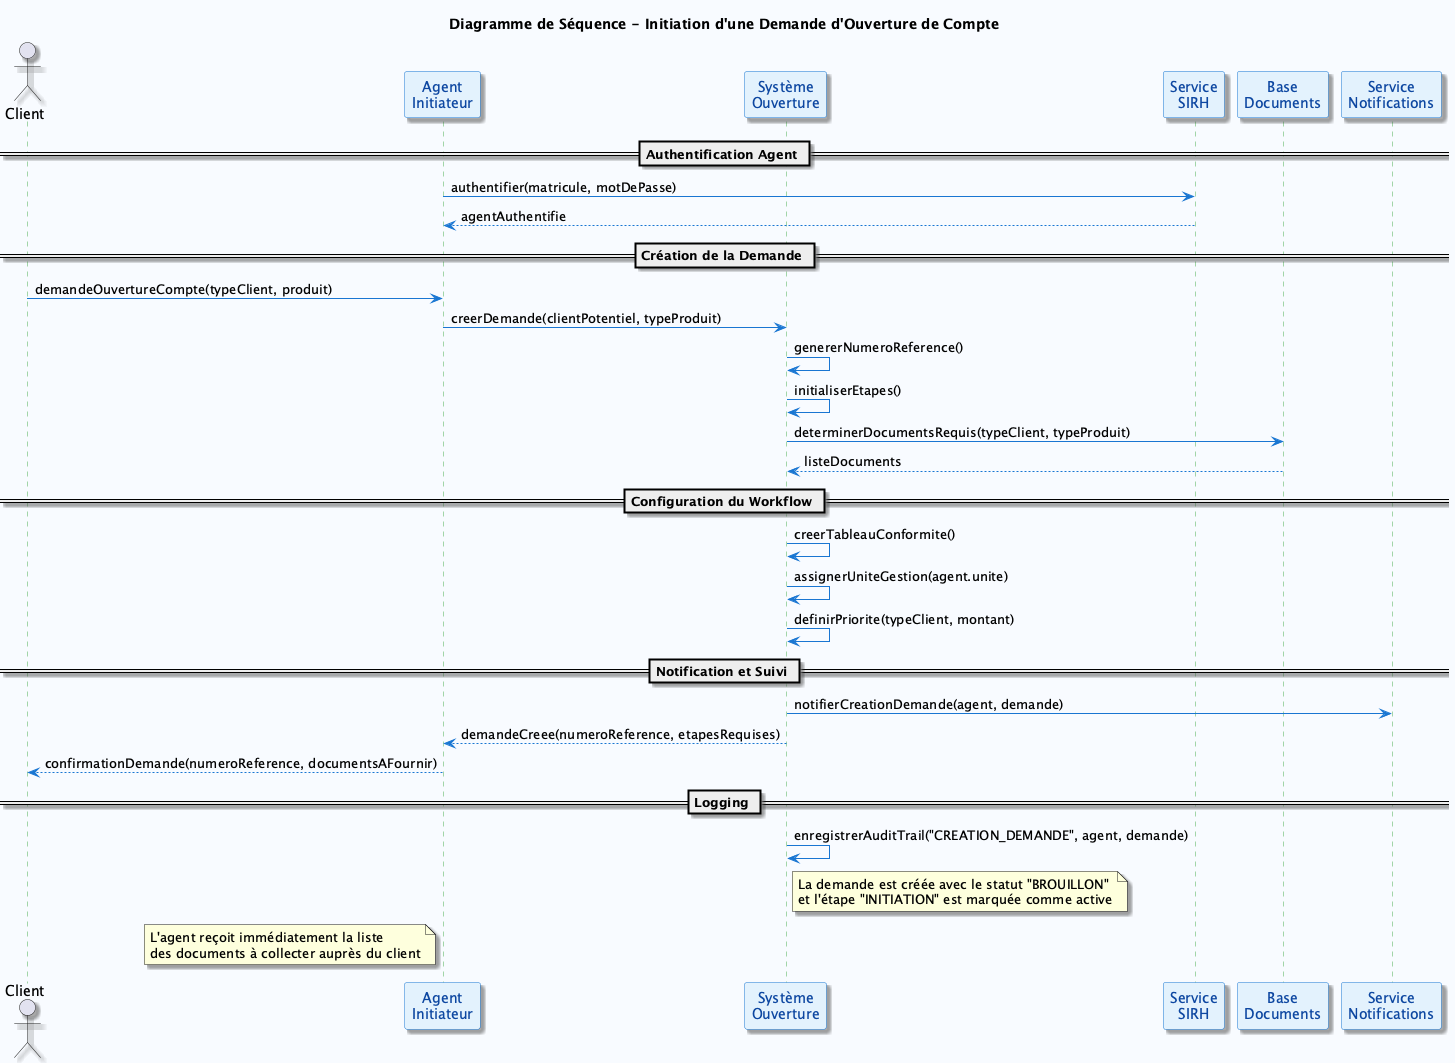

The diagram above was rendered by PlantUML. Its source (embedded in the PNG):
@startuml InitiationDemande
skinparam backgroundColor #F8FBFF
skinparam participant {
    BackgroundColor #E3F2FD
    BorderColor #1976D2
    FontColor #0D47A1
}
skinparam sequence {
    ArrowColor #1976D2
    LifeLineBackgroundColor #E8F5E8
    LifeLineBorderColor #4CAF50
}
skinparam shadowing true

title Diagramme de Séquence - Initiation d'une Demande d'Ouverture de Compte

actor Client
participant "Agent\nInitiateur" as Agent
participant "Système\nOuverture" as Systeme
participant "Service\nSIRH" as SIRH
participant "Base\nDocuments" as BDD
participant "Service\nNotifications" as Notif

== Authentification Agent ==
Agent -> SIRH : authentifier(matricule, motDePasse)
SIRH --> Agent : agentAuthentifie

== Création de la Demande ==
Client -> Agent : demandeOuvertureCompte(typeClient, produit)
Agent -> Systeme : creerDemande(clientPotentiel, typeProduit)

Systeme -> Systeme : genererNumeroReference()
Systeme -> Systeme : initialiserEtapes()
Systeme -> BDD : determinerDocumentsRequis(typeClient, typeProduit)
BDD --> Systeme : listeDocuments

== Configuration du Workflow ==
Systeme -> Systeme : creerTableauConformite()
Systeme -> Systeme : assignerUniteGestion(agent.unite)
Systeme -> Systeme : definirPriorite(typeClient, montant)

== Notification et Suivi ==
Systeme -> Notif : notifierCreationDemande(agent, demande)
Systeme --> Agent : demandeCreee(numeroReference, etapesRequises)
Agent --> Client : confirmationDemande(numeroReference, documentsAFournir)

== Logging ==
Systeme -> Systeme : enregistrerAuditTrail("CREATION_DEMANDE", agent, demande)

note right of Systeme
  La demande est créée avec le statut "BROUILLON"
  et l'étape "INITIATION" est marquée comme active
end note

note left of Agent
  L'agent reçoit immédiatement la liste
  des documents à collecter auprès du client
end note

@enduml